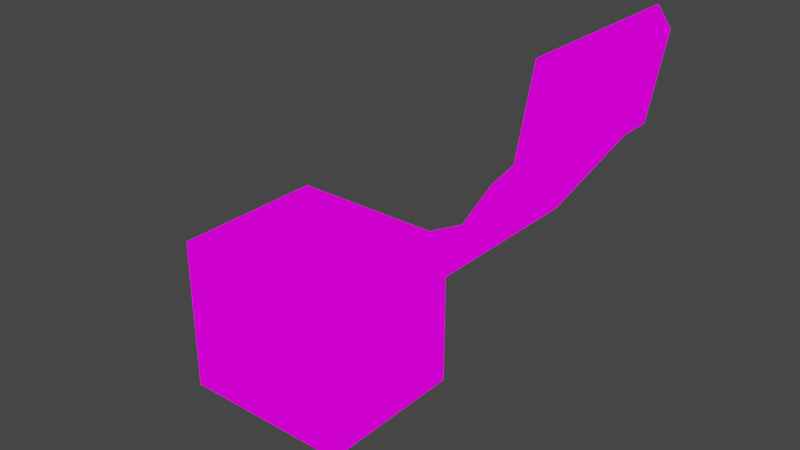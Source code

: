 # Source: yaleOfficeChairHleiDesign.blend  (saved by Blender 3.2.14; exported with 4.5.12 LTS)
import bpy
from mathutils import Matrix  # noqa: F401  (used for matrix-valued properties, if any)

bpy.ops.wm.read_factory_settings(use_empty=True)
scene = bpy.context.scene
scene.name = 'Scene'

# ---- collections
col_collection = bpy.data.collections.new('Collection'); scene.collection.children.link(col_collection)

# ---- images (referenced by path relative to the original .blend; pixels are not part of the script)
import os
ASSET_DIR = os.environ.get("B2B_ASSET_DIR", "")  # directory of the original .blend (textures are referenced by path, not embedded)
HERE = os.path.dirname(os.path.abspath(__file__))  # packed textures are extracted next to this script under _unpacked/

def load_image(name, relpath, width, height, colorspace="sRGB"):
    """Load a texture the original file referenced (path relative to the .blend, or extracted next to this script)."""
    p = next((c for c in (os.path.join(HERE, relpath), os.path.join(ASSET_DIR, relpath)) if relpath and os.path.exists(c)), "")
    if p:
        img = bpy.data.images.load(p, check_existing=True)
        img.name = name
    else:  # same state as the original file: an image datablock whose file is absent (Cycles renders it pink)
        img = bpy.data.images.new(name, width, height)
        img.source = "FILE"
        img.filepath = "//" + (relpath or name)
    img.colorspace_settings.name = colorspace
    return img
img_yaleoffice_png = load_image('yaleOffice.png', 'yaleOffice.png', 1024, 1024, 'sRGB')

# ---- materials (node trees are filled in below, after node groups)
mat_yaleoffice = bpy.data.materials.new('yaleOffice')
mat_yaleoffice.alpha_threshold = 0.0
mat_yaleoffice.use_transparent_shadow = False
mat_yaleoffice.line_color = (0.0, 0.0, 0.0, 1.0)

# ---- material node trees
mat_yaleoffice.use_nodes = True; mat_yaleoffice.node_tree.nodes.clear()
_N = mat_yaleoffice.node_tree.nodes; _L = mat_yaleoffice.node_tree.links
n0 = _N.new('ShaderNodeOutputMaterial'); n0.name = 'Material Output'; n0.location = (400, 0)
n1 = _N.new('ShaderNodeLightPath'); n1.name = 'Light Path'; n1.location = (0, 250)
n2 = _N.new('ShaderNodeBsdfTransparent'); n2.name = 'Transparent BSDF'; n2.location = (-200, -100)
n3 = _N.new('ShaderNodeEmission'); n3.name = 'Emission'; n3.location = (-200, -200)
n4 = _N.new('ShaderNodeMixShader'); n4.name = 'Mix Shader'; n4.location = (200, 0)
n5 = _N.new('ShaderNodeMixShader'); n5.name = 'Mix Shader.001'; n5.location = (0, -100)
n6 = _N.new('ShaderNodeTexImage'); n6.name = 'Image Texture'; n6.location = (-500, 100)
n6.image = img_yaleoffice_png
n6.interpolation = 'Closest'
_L.new(n6.outputs[0], n3.inputs[0])
_L.new(n6.outputs[1], n5.inputs[0])
_L.new(n2.outputs[0], n5.inputs[1])
_L.new(n2.outputs[0], n4.inputs[1])
_L.new(n3.outputs[0], n5.inputs[2])
_L.new(n5.outputs[0], n4.inputs[2])
_L.new(n1.outputs[0], n4.inputs[0])
_L.new(n4.outputs[0], n0.inputs[0])
n0.is_active_output = True

# ---- world
world_world = bpy.data.worlds.new('World'); scene.world = world_world
world_world.use_nodes = True; world_world.node_tree.nodes.clear()
_N = world_world.node_tree.nodes; _L = world_world.node_tree.links
n0 = _N.new('ShaderNodeOutputWorld'); n0.name = 'World Output'; n0.location = (300, 300)
n1 = _N.new('ShaderNodeBackground'); n1.name = 'Background'; n1.location = (10, 300)
n1.inputs[0].default_value = (0.05088, 0.05088, 0.05088, 1.0)
_L.new(n1.outputs[0], n0.inputs[0])
n0.is_active_output = True
world_world.color = (0.05088, 0.05088, 0.05088)
world_world.use_sun_shadow = False
world_world.sun_shadow_jitter_overblur = 0.0

# ---- meshes
me_cube = bpy.data.meshes.new('Cube')
me_cube.from_pydata([(1.002, 0.0, 1.219), (1.002, 0.0, 1.219), (0.375, 0.0, 0.4688), (0.9622, 0.0, 0.9771), (0.7365, 0.0, 0.6797), (0.9622, 0.0, 0.9771), (0.375, 0.0, 0.2188), (0.375, 0.0, 0.2188), (0.375, 0.0, -0.03125), (0.375, 0.0, 0.4688), (0.375, 0.0, -0.03125), (0.7365, 0.0, 0.6797), (0.7365, 0.25, 0.6797), (0.375, -0.25, -0.03125), (0.375, 0.25, 0.4688), (0.375, 0.25, -0.03125), (0.375, 0.25, 0.2188), (0.375, -0.25, 0.2188), (0.9348, 0.25, 0.9651), (0.7365, -0.25, 0.6797), (-0.1875, -0.25, -0.03125), (0.9348, -0.25, 0.9651), (0.375, -0.25, 0.4688), (0.3125, 0.0, -0.03125), (1.002, -0.25, 1.219), (-0.1875, 0.25, -0.03125), (-0.1875, 0.25, 0.4688), (-0.1875, -0.25, 0.4688), (0.3125, -0.25, 0.4688), (0.8723, -0.25, 0.9681), (0.6781, -0.25, 0.6575), (0.8723, 0.25, 0.9681), (0.3125, -0.25, 0.2188), (0.3125, 0.25, 0.2188), (-0.1875, -0.25, 0.2188), (1.002, 0.25, 1.219), (0.3125, 0.25, -0.03125), (0.3125, 0.25, 0.4688), (0.3125, -0.25, -0.03125), (-0.1875, 0.25, 0.2188), (-0.1875, 0.0, 0.4688), (0.3125, 0.0, 0.4688), (0.6781, 0.25, 0.6575), (-0.1875, 0.0, -0.03125), (1.002, 0.25, 1.219), (1.002, 0.0, 1.219), (0.9622, 0.25, 0.9771), (0.9622, 0.0, 0.9771), (0.9622, -0.25, 0.9771), (0.9622, 0.0, 0.9771), (1.002, 0.0, 1.219), (1.002, -0.25, 1.219), (0.9253, 0.25, 1.028), (0.9653, -0.25, 1.27), (0.9653, 0.25, 1.27), (0.9253, -0.25, 1.028)], [], [(17, 13, 10, 6), (0, 5, 47, 45), (21, 19, 4, 3), (19, 22, 2, 4), (14, 12, 11, 9), (15, 16, 7, 8), (12, 18, 5, 11), (5, 18, 46, 47), (16, 14, 9, 7), (22, 17, 6, 2), (28, 32, 17, 22), (29, 21, 48, 55), (42, 31, 18, 12), (1, 24, 51, 50), (30, 28, 22, 19), (36, 33, 16, 15), (37, 42, 12, 14), (3, 1, 50, 49), (32, 38, 13, 17), (29, 30, 19, 21), (33, 37, 14, 16), (43, 23, 38, 20), (25, 36, 23, 43), (21, 3, 49, 48), (42, 30, 29, 31), (37, 28, 30, 42), (33, 39, 26, 37), (36, 25, 39, 33), (39, 34, 27, 26), (25, 20, 34, 39), (32, 33, 37, 28), (38, 36, 33, 32), (34, 32, 28, 27), (20, 38, 32, 34), (40, 41, 37, 26), (27, 28, 41, 40), (46, 44, 45, 47), (51, 48, 49, 50), (53, 55, 48, 51), (52, 54, 44, 46), (54, 53, 51, 44), (52, 55, 53, 54), (31, 29, 55, 52), (35, 0, 45, 44), (24, 35, 44, 51), (18, 31, 52, 46)])
_uv = me_cube.uv_layers.new(name='UVMap')
_uv.uv.foreach_set('vector', [0.0001309, 0.4164, 0.0001309, 0.3336, 0.0001309, 0.3336, 0.0001309, 0.4164, 0.0, 0.0, 0.0, 0.0, 0.0, 0.0, 0.0, 0.0, 0.08364, 0.7497, 0.08364, 0.6669, 0.08364, 0.6669, 0.08364, 0.7497, 0.08364, 0.6664, 0.08364, 0.5836, 0.08364, 0.5836, 0.08364, 0.6664, 0.0001309, 0.5836, 0.0001309, 0.6664, 0.0001309, 0.6664, 0.0001309, 0.5836, 0.08364, 0.3336, 0.08364, 0.4164, 0.08364, 0.4164, 0.08364, 0.3336, 0.0001309, 0.6669, 0.0001309, 0.7497, 0.0001309, 0.7497, 0.0001309, 0.6669, 0.0001309, 0.7497, 0.0001309, 0.7497, 0.0001309, 0.7497, 0.0001309, 0.7497, 0.08364, 0.4169, 0.08364, 0.4997, 0.08364, 0.4997, 0.08364, 0.4169, 0.0001309, 0.4997, 0.0001309, 0.4169, 0.0001309, 0.4169, 0.0001309, 0.4997, 0.0001309, 0.4997, 0.0001309, 0.4169, 0.0001309, 0.4169, 0.0001309, 0.4997, 0.08364, 0.7497, 0.08364, 0.7497, 0.08364, 0.7497, 0.08364, 0.7497, 0.0001309, 0.6669, 0.0001309, 0.7497, 0.0001309, 0.7497, 0.0001309, 0.6669, 0.0, 0.0, 0.0, 0.0, 0.0, 0.0, 0.0, 0.0, 0.08364, 0.6664, 0.08364, 0.5836, 0.08364, 0.5836, 0.08364, 0.6664, 0.08364, 0.3336, 0.08364, 0.4164, 0.08364, 0.4164, 0.08364, 0.3336, 0.0001309, 0.5836, 0.0001309, 0.6664, 0.0001309, 0.6664, 0.0001309, 0.5836, 0.0, 0.0, 0.0, 0.0, 0.0, 0.0, 0.0, 0.0, 0.0001309, 0.4164, 0.0001309, 0.3336, 0.0001309, 0.3336, 0.0001309, 0.4164, 0.08364, 0.7497, 0.08364, 0.6669, 0.08364, 0.6669, 0.08364, 0.7497, 0.08364, 0.4169, 0.08364, 0.4997, 0.08364, 0.4997, 0.08364, 0.4169, 0.7541, 0.5003, 0.8376, 0.5003, 0.8376, 0.5831, 0.7541, 0.5831, 0.7541, 0.4169, 0.8376, 0.4169, 0.8376, 0.4997, 0.7541, 0.4997, 0.08364, 0.7497, 0.08364, 0.7497, 0.08364, 0.7497, 0.08364, 0.7497, 0.0001309, 0.6669, 0.08364, 0.6669, 0.08364, 0.7497, 0.0001309, 0.7497, 0.0001309, 0.5836, 0.08364, 0.5836, 0.08364, 0.6664, 0.0001309, 0.6664, 0.0001309, 0.4169, 0.08364, 0.4169, 0.08364, 0.4997, 0.0001309, 0.4997, 0.0001309, 0.3336, 0.08364, 0.3336, 0.08364, 0.4164, 0.0001309, 0.4164, 0.0001309, 0.4169, 0.08364, 0.4169, 0.08364, 0.4997, 0.0001309, 0.4997, 0.0001309, 0.3336, 0.08364, 0.3336, 0.08364, 0.4164, 0.0001309, 0.4164, 0.0001309, 0.4169, 0.08364, 0.4169, 0.08364, 0.4997, 0.0001309, 0.4997, 0.0001309, 0.3336, 0.08364, 0.3336, 0.08364, 0.4164, 0.0001309, 0.4164, 0.0001309, 0.4169, 0.08364, 0.4169, 0.08364, 0.4997, 0.0001309, 0.4997, 0.0001309, 0.3336, 0.08364, 0.3336, 0.08364, 0.4164, 0.0001309, 0.4164, 0.0001309, 0.5836, 0.08364, 0.5836, 0.08364, 0.6664, 0.0001309, 0.6664, 0.0001309, 0.5003, 0.08364, 0.5003, 0.08364, 0.5831, 0.0001309, 0.5831, 0.0001309, 0.7503, 0.0001309, 0.8331, 0.0001309, 0.8331, 0.0001309, 0.7503, 0.08364, 0.8331, 0.08364, 0.7503, 0.08364, 0.7503, 0.08364, 0.8331, 0.08364, 0.8331, 0.08364, 0.7503, 0.08364, 0.7503, 0.08364, 0.8331, 0.0001309, 0.7503, 0.0001309, 0.8331, 0.0001309, 0.8331, 0.0001309, 0.7503, 0.0001309, 0.8331, 0.08364, 0.8331, 0.08364, 0.8331, 0.0001309, 0.8331, 0.0001309, 0.7503, 0.08364, 0.7503, 0.08364, 0.8331, 0.0001309, 0.8331, 0.0001309, 0.7497, 0.08364, 0.7497, 0.08364, 0.7497, 0.0001309, 0.7497, 0.0, 0.0, 0.0, 0.0, 0.0, 0.0, 0.0, 0.0, 0.0, 0.0, 0.0, 0.0, 0.0, 0.0, 0.0, 0.0, 0.0001309, 0.7497, 0.0001309, 0.7497, 0.0001309, 0.7497, 0.0001309, 0.7497])
me_cube.materials.append(mat_yaleoffice)
me_cube.use_remesh_preserve_volume = False
me_cube.use_remesh_preserve_attributes = False
me_cube.use_mirror_vertex_groups = False
me_cube.update()

# ---- objects
ob_cube = bpy.data.objects.new('Cube', me_cube)

# ---- transforms, parenting, visibility, modifiers, constraints
ob_cube.location = (0.0, 0.0, 0.0)
ob_cube.lock_rotations_4d = False
ob_cube.empty_display_type = 'ARROWS'
ob_cube.lineart.crease_threshold = 0.0

# ---- collection membership
col_collection.objects.link(ob_cube)

# ---- scene / render settings (as saved in the file)
scene.frame_start = 1; scene.frame_end = 250; scene.frame_set(1)
scene.render.engine = 'BLENDER_EEVEE_NEXT'
scene.cycles.use_denoising = False
scene.cycles.samples = 128
scene.cycles.sampling_pattern = 'TABULATED_SOBOL'
scene.cycles.use_adaptive_sampling = False
scene.cycles.use_light_tree = False
scene.view_settings.view_transform = 'Filmic'
bpy.context.view_layer.update()

# ---- added for rendering (the .blend has no active camera): camera
cam_auto = bpy.data.cameras.new('AutoCamera')
cam_auto.lens = 50.0
cam_auto.sensor_width = 36.0
cam_auto.clip_end = 1000.0
ob_auto_camera = bpy.data.objects.new('AutoCamera', cam_auto)
scene.collection.objects.link(ob_auto_camera)
ob_auto_camera.location = (2.10287, -2.03463, 1.97572)
ob_auto_camera.rotation_euler = (1.09748, -7.21219e-08, 0.694738)
scene.camera = ob_auto_camera
bpy.context.view_layer.update()
